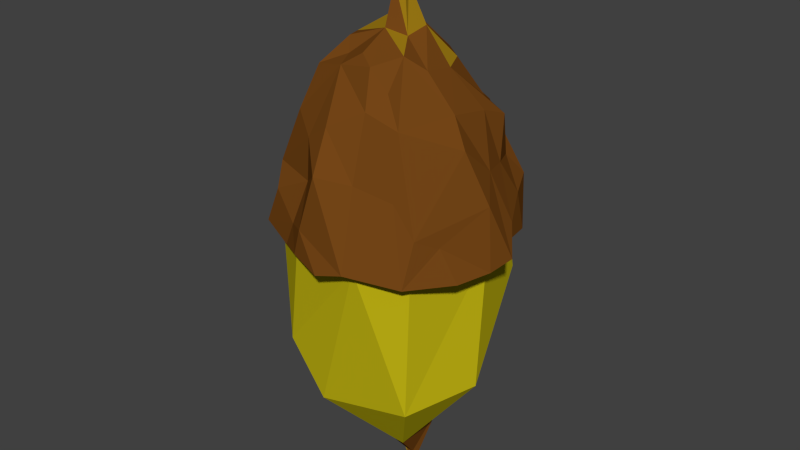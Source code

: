 # Source: willow_seed.blend  (saved by Blender 2.76.0; exported with 4.5.12 LTS)
import bpy
from mathutils import Matrix  # noqa: F401  (used for matrix-valued properties, if any)

bpy.ops.wm.read_factory_settings(use_empty=True)
scene = bpy.context.scene
scene.name = 'Scene'

# ---- collections
col_collection_1 = bpy.data.collections.new('Collection 1'); scene.collection.children.link(col_collection_1)

# ---- materials (node trees are filled in below, after node groups)
mat_swampseed1 = bpy.data.materials.new('swampSeed1')
mat_swampseed1.alpha_threshold = 0.0
mat_swampseed1.use_transparent_shadow = False
mat_swampseed1.diffuse_color = (0.204, 0.2668, 0.04373, 1.0)
mat_swampseed1.roughness = 0.5
mat_swampseed1.specular_intensity = 0.0
mat_swampseed2 = bpy.data.materials.new('swampSeed2')
mat_swampseed2.alpha_threshold = 0.0
mat_swampseed2.use_transparent_shadow = False
mat_swampseed2.diffuse_color = (0.1789, 0.06182, 0.008796, 1.0)
mat_swampseed2.roughness = 0.5
mat_swampseed2.specular_intensity = 0.0
mat_swampgreen2_4 = bpy.data.materials.new('swampGreen2.4')
mat_swampgreen2_4.alpha_threshold = 0.0
mat_swampgreen2_4.use_transparent_shadow = False
mat_swampgreen2_4.diffuse_color = (0.5815, 0.4956, 0.007915, 1.0)
mat_swampgreen2_4.roughness = 0.5
mat_swampgreen2_4.specular_intensity = 0.0
mat_swampseed3 = bpy.data.materials.new('swampSeed3')
mat_swampseed3.alpha_threshold = 0.0
mat_swampseed3.use_transparent_shadow = False
mat_swampseed3.diffuse_color = (0.3506, 0.2056, 0.007598, 1.0)
mat_swampseed3.roughness = 0.5
mat_swampseed3.specular_intensity = 0.0

# ---- material node trees

# ---- world
world_world = bpy.data.worlds.new('World'); scene.world = world_world
world_world.color = (0.05088, 0.05088, 0.05088)
world_world.use_sun_shadow = False
world_world.sun_shadow_jitter_overblur = 0.0
world_world.cycles.sampling_method = 'MANUAL'
world_world.cycles.sample_map_resolution = 256

# ---- meshes
me_sphere_001 = bpy.data.meshes.new('Sphere.001')
me_sphere_001.from_pydata([(0.009652, 0.6861, 0.2434), (-0.00771, 0.2204, 0.5495), (0.5488, -0.2181, 0.2689), (-0.2853, -0.2288, 0.4533), (-0.123, 0.6423, 0.1815), (-0.1588, 0.7051, -0.1527), (0.3772, 0.15, -0.3046), (0.1731, 0.5514, 0.2751), (-0.4087, 0.003771, -0.281), (-0.2755, 0.6063, 0.05279), (-0.3418, 0.02914, 0.4344), (0.4017, -0.2162, 0.4626), (0.2235, 0.6228, -0.126), (-0.1737, -0.1795, -0.4982), (-0.131, -0.1839, 0.5568), (0.1102, 0.756, -0.05409), (0.4276, 0.04563, -0.3834), (-0.3548, 0.1493, 0.3843), (-0.2024, 0.6916, 0.03834), (0.3261, 0.2081, -0.3704), (0.4975, 0.1985, -0.01224), (0.189, 0.6953, 0.1928), (0.604, -0.2077, 0.108), (0.1298, -0.1974, -0.5461), (0.4108, 0.3757, -0.23), (0.03219, -0.2146, 0.5996), (0.139, 0.1923, 0.4649), (-0.1331, 0.3316, 0.4362), (0.04992, 0.2592, -0.4631), (0.3806, -0.1298, -0.4043), (-0.4367, -0.1664, 0.4161), (-0.3121, 0.01842, -0.4131), (-0.156, 0.7123, -0.09114), (0.1003, 0.4452, -0.3507), (-0.04148, 0.7122, -0.2206), (0.4162, -0.004091, 0.3999), (-0.4895, 0.007253, 0.105), (0.3045, -0.1637, -0.4533), (0.2647, 0.6336, 0.1308), (-0.1669, 0.7008, 0.1261), (0.1573, 0.04733, -0.4682), (0.5755, -0.04512, -0.08208), (-0.02011, 0.04964, -0.533), (-0.5031, -0.09331, -0.1383), (-0.3228, 0.5202, -0.09558), (-0.1277, 0.1609, -0.4733), (-0.1537, 0.119, 0.4317), (-0.01715, 0.7907, -0.04835), (0.03588, 0.5819, -0.3203), (-0.5268, -0.2223, -0.08581), (-0.3805, 0.3697, -0.1282), (0.5733, 0.09114, 0.08981), (0.5074, -0.2011, -0.1287), (0.004983, 0.7579, 0.09422), (-0.3747, -0.2076, -0.4022), (0.4527, 0.1833, -0.1509), (0.3976, 0.4285, -0.09507), (-0.06971, 0.4115, -0.3921), (0.4953, 0.01853, -0.2383), (0.09206, 0.6548, 0.2925), (-0.06648, 0.7831, -0.02832), (-0.2529, 0.5833, 0.2338), (0.4729, -0.05421, 0.2989), (0.2967, 0.4406, 0.3579), (-0.08689, -0.04746, 0.5651), (-0.2212, -0.09662, 0.4684), (-0.5793, 0.03652, 0.01077), (-0.5097, -0.0627, 0.199), (-0.4885, 0.1484, 0.1048), (-0.3731, 0.1712, -0.3106), (0.3907, 0.4625, 0.1045), (0.4736, -0.2059, -0.3266), (-0.5526, -0.2192, 0.102), (-0.05663, -0.1835, -0.5559), (-0.3037, -0.1877, -0.4733), (-0.1214, 0.5718, -0.2514), (0.2352, 0.3628, -0.3641), (0.4805, 0.3388, 0.1478), (0.3139, 0.142, 0.4106), (-0.01733, 0.4104, 0.451), (-0.4222, 0.03955, 0.3187), (-0.4492, 0.3569, -0.04167), (0.2824, 0.4161, -0.261), (-0.085, 0.6236, 0.2769), (-0.4339, -0.1295, -0.3547), (-0.2926, 0.3542, -0.3081), (0.1297, 0.4888, 0.3687), (-0.2861, 0.3922, 0.3294), (0.2694, 0.6113, -0.01848), (0.1667, -0.1781, 0.5789), (-0.516, -0.1976, -0.2153), (0.6321, -0.1803, -0.01297), (-0.4553, -0.179, 0.3211), (-0.5794, -0.2056, -0.02399), (-0.2638, 0.4724, -0.2569), (-0.2028, 0.6031, -0.136), (0.2776, 0.02931, -0.4629), (0.0894, 0.7261, 0.04616), (-0.3982, 0.4365, 0.04449), (-0.358, 0.3295, 0.2487), (0.4076, -0.2014, 0.1717), (-0.2402, -0.238, 0.3422), (-0.461, -0.2608, 0.07911), (0.1527, -0.215, -0.4185), (0.3558, -0.1941, 0.2878), (-0.1585, -0.1661, -0.4098), (-0.1388, -0.1714, 0.3906), (-0.05032, -0.2235, 0.4422), (-0.0172, -0.1691, -0.4261), (0.4434, -0.193, 0.1109), (-0.09843, -0.1503, 0.4186), (0.04853, -0.1869, -0.4569), (0.03936, -0.1916, 0.4626), (0.2562, -0.1192, -0.3345), (-0.3036, -0.1522, 0.3254), (-0.3917, -0.1771, -0.2447), (0.2184, -0.1877, -0.3341), (0.4454, -0.1746, -0.0434), (0.2441, -0.227, 0.3712), (0.19, -0.1992, 0.4295), (-0.3407, -0.1788, 0.3226), (-0.3653, -0.203, -0.2587), (-0.4165, -0.1934, -0.0933), (0.405, -0.1803, -0.1284), (0.4678, -0.2371, 0.03352), (0.4069, -0.2185, -0.17), (0.3498, -0.1838, -0.2969), (-0.4278, -0.2365, 0.149), (-0.2651, -0.2267, -0.2898), (-0.3885, -0.2802, -0.1455), (0.468, -0.201, -0.006229), (-0.3604, -0.1757, 0.2473), (-0.4756, -0.2164, -0.03116), (0.04322, 0.9431, -0.01584), (0.01184, 0.9117, -0.04509), (0.007699, 0.9415, 0.03512), (-0.001036, 0.9827, 0.0004064), (0.056, 0.9094, 0.02277), (0.2147, 1.076, -0.0198), (0.1497, 1.146, -0.04693), (0.1329, 1.107, 0.05165), (0.1242, 1.15, -0.002814), (0.2009, 1.057, 0.02721), (-0.002379, -1.362, -0.1209), (0.5073, -0.1698, -0.002122), (0.4739, -0.912, 0.00267), (0.3804, -0.1678, 0.3786), (-0.1307, -0.1315, 0.5361), (-0.09902, -1.356, 0.07836), (-0.2499, -1.296, -0.1716), (-0.3909, -0.1252, -0.2026), (0.05615, -0.1643, -0.4795), (0.3901, -0.1651, -0.3336), (0.4595, -0.1635, -0.1685), (0.3218, -0.9721, 0.3404), (-0.1432, -1.045, 0.3965), (0.1728, -0.1773, 0.5157), (-0.3796, -0.1732, 0.3757), (0.1117, -1.37, 0.1013), (-0.3614, -1.065, 0.04777), (-0.4539, -0.7724, 0.005757), (-0.4995, -0.1601, 0.01719), (-0.3981, -0.5652, -0.3823), (0.0523, -0.7275, -0.4851), (0.0149, -0.3011, -0.535), (0.1501, -1.28, -0.1193), (0.2555, -1.061, -0.2784), (0.4205, -0.4287, -0.3426), (-0.328, -0.7719, 0.4055), (-0.05052, -1.417, -0.03516), (0.05882, -1.547, -0.03059), (0.0403, -1.511, -0.01883), (0.08069, -1.508, -0.01481), (0.08805, -1.542, -0.04529), (0.04959, -1.536, -0.01518)], [], [(8, 31, 84), (24, 56, 55), (18, 53, 60), (43, 66, 8), (98, 50, 81), (6, 82, 24), (51, 20, 77), (46, 10, 65), (1, 79, 27), (57, 28, 45), (24, 82, 88), (83, 0, 4), (36, 68, 66), (26, 1, 89), (9, 39, 18), (50, 94, 85), (31, 13, 74), (37, 96, 29), (77, 70, 63), (88, 38, 70), (68, 99, 98), (95, 18, 32), (98, 99, 9), (87, 61, 99), (19, 76, 82), (75, 5, 34), (40, 33, 76), (70, 21, 63), (83, 61, 87), (43, 8, 90), (66, 43, 93), (73, 45, 42), (69, 85, 31), (71, 58, 52), (11, 62, 35), (63, 21, 7), (69, 50, 85), (32, 5, 95), (90, 8, 84), (96, 16, 29), (42, 40, 23), (82, 12, 88), (22, 51, 62), (22, 91, 51), (7, 86, 63), (21, 59, 7), (64, 46, 65), (46, 1, 27), (27, 83, 87), (79, 86, 83), (36, 66, 72), (47, 5, 60), (8, 50, 69), (57, 48, 33), (96, 40, 19), (48, 15, 12), (41, 55, 20), (70, 38, 21), (78, 26, 89), (26, 63, 86), (80, 68, 36), (48, 34, 47, 15), (49, 43, 90), (93, 43, 49), (68, 81, 66), (54, 31, 74), (31, 85, 45), (85, 94, 57), (95, 75, 94), (95, 5, 75), (23, 96, 37), (23, 40, 96), (42, 28, 40), (52, 41, 91), (29, 16, 71), (19, 6, 16), (19, 82, 6), (55, 56, 20), (22, 62, 2), (86, 79, 26), (25, 64, 14), (64, 1, 46), (59, 0, 83), (59, 53, 0), (92, 80, 67), (80, 99, 68), (17, 99, 80), (98, 81, 68), (67, 80, 36), (56, 88, 70), (95, 94, 50, 44), (44, 98, 9), (58, 16, 6), (20, 70, 77), (30, 65, 10), (60, 5, 32), (61, 39, 9), (13, 31, 45), (31, 8, 69), (57, 75, 48), (75, 34, 48), (35, 63, 78), (10, 17, 80), (13, 45, 73), (51, 77, 35), (11, 78, 89), (14, 64, 65), (21, 97, 53), (1, 26, 79), (45, 85, 57), (33, 48, 82), (62, 51, 35), (46, 27, 17), (61, 9, 99), (86, 59, 83), (50, 66, 81), (100, 2, 11, 104), (58, 55, 41), (53, 4, 0), (61, 4, 39), (38, 97, 21), (83, 4, 61), (40, 28, 33), (91, 41, 20), (16, 58, 71), (20, 56, 70), (24, 88, 56), (89, 64, 25), (78, 63, 26), (79, 83, 27), (42, 45, 28), (96, 19, 16), (40, 76, 19), (48, 12, 82), (35, 77, 63), (64, 89, 1), (86, 7, 59), (46, 17, 10), (72, 66, 93), (8, 66, 50), (50, 98, 44), (44, 9, 95), (9, 18, 95), (54, 84, 31), (57, 94, 75), (23, 73, 42), (76, 33, 82), (28, 57, 33), (41, 52, 58), (58, 6, 55), (6, 24, 55), (11, 2, 62), (20, 51, 91), (11, 35, 78), (3, 65, 30), (14, 65, 3), (17, 27, 87), (47, 34, 5), (18, 39, 53), (53, 59, 21), (39, 4, 53), (72, 67, 36), (72, 92, 67), (92, 30, 80), (80, 30, 10), (99, 17, 87), (109, 22, 2, 100), (71, 125, 126), (23, 103, 111), (74, 13, 105, 128), (25, 107, 112), (22, 109, 124), (119, 89, 25, 112), (14, 3, 101, 106), (13, 108, 105), (116, 37, 29, 113), (11, 118, 104), (108, 73, 23, 111), (117, 52, 91, 130), (84, 54, 128, 121), (113, 29, 71, 126), (118, 11, 89, 119), (71, 52, 123, 125), (14, 106, 110), (131, 92, 72, 127), (54, 74, 128), (102, 72, 93, 132), (93, 49, 122, 132), (30, 92, 131, 120), (25, 14, 110, 107), (90, 84, 121, 115), (49, 90, 129, 122), (23, 37, 116, 103), (91, 22, 124, 130), (101, 3, 30, 114), (129, 90, 115), (127, 72, 102), (114, 30, 120), (13, 73, 108), (123, 52, 117), (60, 32, 18), (88, 12, 15), (88, 15, 38), (97, 38, 15), (97, 15, 133), (53, 135, 136), (97, 137, 135), (47, 60, 136), (15, 47, 134), (137, 133, 138), (136, 135, 140), (135, 137, 142), (136, 141, 139), (134, 139, 138), (141, 140, 142), (137, 97, 133), (60, 53, 136), (53, 97, 135), (134, 47, 136), (133, 15, 134), (142, 137, 138), (141, 136, 140), (140, 135, 142), (134, 136, 139), (133, 134, 138), (142, 138, 139), (139, 141, 142), (163, 167, 166), (165, 145, 158), (144, 146, 154), (154, 155, 158), (164, 151, 152, 167), (149, 162, 163), (162, 164, 163), (143, 166, 165), (164, 167, 163), (159, 155, 168, 160), (167, 144, 145), (145, 154, 158), (158, 155, 148), (155, 156, 168), (156, 147, 168), (149, 169, 148), (158, 148, 171, 172), (148, 169, 174, 171), (148, 159, 149), (155, 159, 148), (160, 162, 149), (162, 160, 161, 150), (155, 154, 156), (168, 147, 157), (160, 157, 161), (159, 160, 149), (149, 163, 143), (162, 150, 164), (164, 150, 151), (143, 163, 166), (165, 166, 145), (166, 167, 145), (144, 167, 153), (167, 152, 153), (145, 144, 154), (154, 146, 156), (160, 168, 157), (169, 149, 143), (169, 143, 170, 174), (172, 171, 174), (173, 172, 170), (170, 172, 174), (165, 158, 172, 173), (143, 165, 173, 170), (108, 128, 105), (115, 121, 129), (121, 128, 129)])
me_sphere_001.polygons.foreach_set('material_index', [1, 1, 3, 1, 1, 1, 1, 1, 1, 1, 1, 1, 1, 1, 1, 1, 1, 1, 1, 1, 1, 1, 1, 1, 1, 1, 1, 1, 1, 1, 1, 1, 1, 1, 1, 1, 1, 1, 1, 1, 1, 1, 1, 1, 1, 1, 1, 1, 1, 1, 1, 3, 1, 1, 1, 1, 1, 1, 1, 1, 1, 1, 1, 1, 1, 1, 1, 1, 1, 1, 1, 1, 1, 1, 1, 1, 1, 1, 1, 1, 1, 1, 1, 1, 1, 1, 1, 1, 1, 1, 1, 1, 1, 1, 1, 1, 1, 1, 1, 1, 1, 1, 1, 1, 1, 1, 1, 3, 1, 1, 1, 1, 1, 1, 1, 1, 1, 1, 1, 1, 1, 1, 1, 1, 1, 1, 1, 1, 1, 1, 1, 1, 1, 1, 1, 1, 1, 1, 1, 1, 1, 1, 1, 1, 1, 1, 1, 1, 1, 1, 1, 1, 1, 1, 1, 1, 1, 3, 1, 1, 1, 1, 1, 1, 1, 1, 1, 1, 1, 1, 1, 1, 1, 1, 1, 1, 1, 1, 1, 1, 1, 1, 1, 1, 1, 1, 1, 1, 1, 1, 1, 1, 1, 1, 1, 1, 1, 1, 1, 1, 1, 3, 1, 1, 3, 3, 3, 1, 3, 3, 3, 3, 3, 3, 1, 3, 1, 1, 1, 1, 3, 1, 1, 1, 3, 1, 3, 2, 2, 2, 2, 2, 2, 2, 2, 2, 2, 2, 2, 2, 2, 2, 2, 1, 3, 2, 2, 2, 2, 2, 2, 2, 2, 2, 2, 2, 2, 2, 2, 2, 2, 2, 2, 2, 2, 1, 1, 1, 1, 1, 3, 1, 1, 1])
me_sphere_001.materials.append(mat_swampseed1)
me_sphere_001.materials.append(mat_swampseed2)
me_sphere_001.materials.append(mat_swampgreen2_4)
me_sphere_001.materials.append(mat_swampseed3)
me_sphere_001.use_remesh_preserve_volume = False
me_sphere_001.use_remesh_preserve_attributes = False
me_sphere_001.use_mirror_vertex_groups = False
me_sphere_001.update()

# ---- objects
ob_sphere_001 = bpy.data.objects.new('Sphere.001', me_sphere_001)

# ---- transforms, parenting, visibility, modifiers, constraints
ob_sphere_001.location = (0.0, 0.0, 0.0)
ob_sphere_001.rotation_euler = (1.571, -0.0, 0.0)
ob_sphere_001.lineart.crease_threshold = 0.0

# ---- collection membership
col_collection_1.objects.link(ob_sphere_001)

# ---- scene / render settings (as saved in the file)
scene.frame_start = 1; scene.frame_end = 250; scene.frame_set(1)
scene.render.engine = 'BLENDER_EEVEE_NEXT'
scene.render.resolution_percentage = 50
scene.render.dither_intensity = 0.0
scene.cycles.use_denoising = False
scene.cycles.samples = 10
scene.cycles.sampling_pattern = 'TABULATED_SOBOL'
scene.cycles.light_sampling_threshold = 0.0
scene.cycles.use_adaptive_sampling = False
scene.cycles.use_light_tree = False
scene.cycles.blur_glossy = 0.0
scene.cycles.pixel_filter_type = 'GAUSSIAN'
scene.cycles.sample_clamp_indirect = 0.0
scene.view_settings.view_transform = 'Standard'
bpy.context.view_layer.update()

# ---- added for rendering (the .blend has no active camera and no usable light): camera, sun
cam_auto = bpy.data.cameras.new('AutoCamera')
cam_auto.lens = 50.0
cam_auto.sensor_width = 36.0
cam_auto.clip_end = 1000.0
ob_auto_camera = bpy.data.objects.new('AutoCamera', cam_auto)
scene.collection.objects.link(ob_auto_camera)
ob_auto_camera.location = (2.96344, -3.54638, 2.15079)
ob_auto_camera.rotation_euler = (1.09748, -7.21219e-08, 0.694738)
scene.camera = ob_auto_camera
light_auto_sun = bpy.data.lights.new('AutoSun', 'SUN')
light_auto_sun.energy = 3.0
light_auto_sun.angle = 0.0523599
ob_auto_sun = bpy.data.objects.new('AutoSun', light_auto_sun)
scene.collection.objects.link(ob_auto_sun)
ob_auto_sun.rotation_euler = (0.872665, 0.174533, 0.523599)
bpy.context.view_layer.update()
